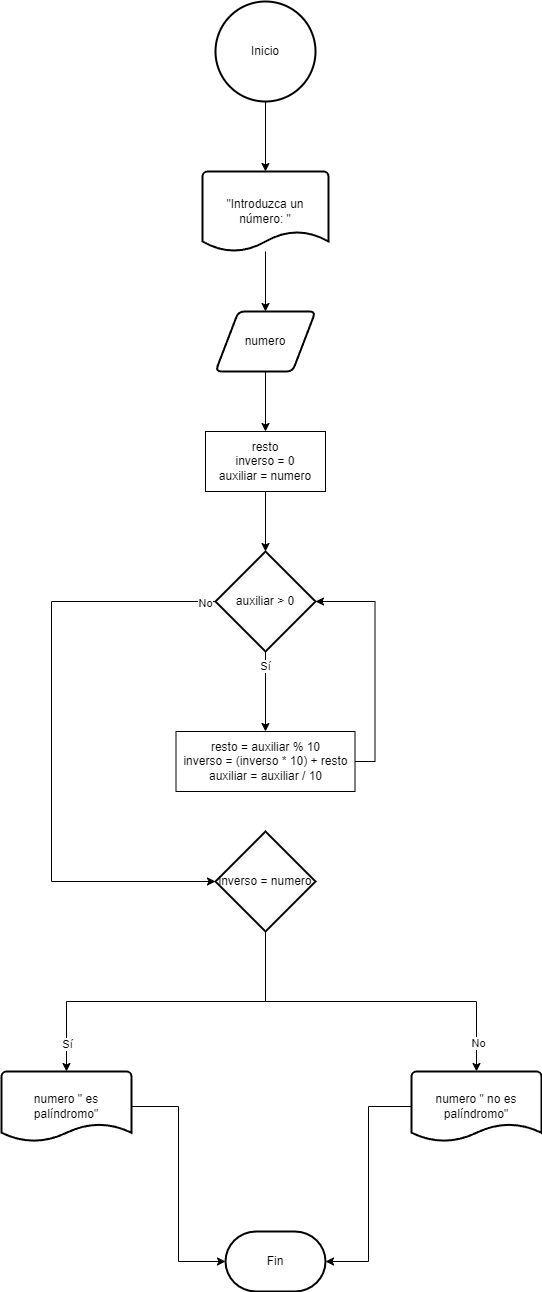

The diagram above was exported from draw.io. Its source (the exported page's mxGraphModel, read from the mxfile embedded in the PNG):
<mxGraphModel dx="1050" dy="591" grid="1" gridSize="10" guides="1" tooltips="1" connect="1" arrows="1" fold="1" page="1" pageScale="1" pageWidth="827" pageHeight="1169" math="0" shadow="0">
  <root>
    <mxCell id="0" />
    <mxCell id="1" parent="0" />
    <mxCell id="3Dc9lLl830BDOpzwvzaI-1" value="Inicio" style="strokeWidth=2;html=1;shape=mxgraph.flowchart.start_2;whiteSpace=wrap;" vertex="1" parent="1">
      <mxGeometry x="364" y="20" width="100" height="100" as="geometry" />
    </mxCell>
    <mxCell id="3Dc9lLl830BDOpzwvzaI-4" style="edgeStyle=orthogonalEdgeStyle;rounded=0;orthogonalLoop=1;jettySize=auto;html=1;" edge="1" parent="1" source="3Dc9lLl830BDOpzwvzaI-2" target="3Dc9lLl830BDOpzwvzaI-5">
      <mxGeometry relative="1" as="geometry">
        <mxPoint x="414" y="340" as="targetPoint" />
      </mxGeometry>
    </mxCell>
    <mxCell id="3Dc9lLl830BDOpzwvzaI-2" value="&quot;Introduzca un número: &quot;" style="strokeWidth=2;html=1;shape=mxgraph.flowchart.document2;whiteSpace=wrap;size=0.25;" vertex="1" parent="1">
      <mxGeometry x="351" y="190" width="126" height="80" as="geometry" />
    </mxCell>
    <mxCell id="3Dc9lLl830BDOpzwvzaI-3" style="edgeStyle=orthogonalEdgeStyle;rounded=0;orthogonalLoop=1;jettySize=auto;html=1;entryX=0.5;entryY=0;entryDx=0;entryDy=0;entryPerimeter=0;" edge="1" parent="1" source="3Dc9lLl830BDOpzwvzaI-1" target="3Dc9lLl830BDOpzwvzaI-2">
      <mxGeometry relative="1" as="geometry" />
    </mxCell>
    <mxCell id="3Dc9lLl830BDOpzwvzaI-6" style="edgeStyle=orthogonalEdgeStyle;rounded=0;orthogonalLoop=1;jettySize=auto;html=1;" edge="1" parent="1" source="3Dc9lLl830BDOpzwvzaI-5" target="3Dc9lLl830BDOpzwvzaI-7">
      <mxGeometry relative="1" as="geometry">
        <mxPoint x="414" y="480" as="targetPoint" />
      </mxGeometry>
    </mxCell>
    <mxCell id="3Dc9lLl830BDOpzwvzaI-5" value="numero" style="shape=parallelogram;html=1;strokeWidth=2;perimeter=parallelogramPerimeter;whiteSpace=wrap;rounded=1;arcSize=12;size=0.23;" vertex="1" parent="1">
      <mxGeometry x="364" y="330" width="100" height="60" as="geometry" />
    </mxCell>
    <mxCell id="3Dc9lLl830BDOpzwvzaI-8" style="edgeStyle=orthogonalEdgeStyle;rounded=0;orthogonalLoop=1;jettySize=auto;html=1;" edge="1" parent="1" source="3Dc9lLl830BDOpzwvzaI-7" target="3Dc9lLl830BDOpzwvzaI-9">
      <mxGeometry relative="1" as="geometry">
        <mxPoint x="414" y="600" as="targetPoint" />
      </mxGeometry>
    </mxCell>
    <mxCell id="3Dc9lLl830BDOpzwvzaI-7" value="resto&lt;br&gt;inverso = 0&lt;br&gt;auxiliar = numero" style="rounded=0;whiteSpace=wrap;html=1;" vertex="1" parent="1">
      <mxGeometry x="354" y="450" width="120" height="60" as="geometry" />
    </mxCell>
    <mxCell id="3Dc9lLl830BDOpzwvzaI-11" style="edgeStyle=orthogonalEdgeStyle;rounded=0;orthogonalLoop=1;jettySize=auto;html=1;exitX=0;exitY=0.5;exitDx=0;exitDy=0;exitPerimeter=0;entryX=0;entryY=0.5;entryDx=0;entryDy=0;entryPerimeter=0;" edge="1" parent="1" source="3Dc9lLl830BDOpzwvzaI-9" target="3Dc9lLl830BDOpzwvzaI-12">
      <mxGeometry relative="1" as="geometry">
        <mxPoint x="210" y="1090" as="targetPoint" />
        <Array as="points">
          <mxPoint x="200" y="620" />
          <mxPoint x="200" y="900" />
        </Array>
      </mxGeometry>
    </mxCell>
    <mxCell id="3Dc9lLl830BDOpzwvzaI-13" value="No" style="edgeLabel;html=1;align=center;verticalAlign=middle;resizable=0;points=[];" vertex="1" connectable="0" parent="3Dc9lLl830BDOpzwvzaI-11">
      <mxGeometry x="-0.9628" y="1" relative="1" as="geometry">
        <mxPoint as="offset" />
      </mxGeometry>
    </mxCell>
    <mxCell id="3Dc9lLl830BDOpzwvzaI-14" style="edgeStyle=orthogonalEdgeStyle;rounded=0;orthogonalLoop=1;jettySize=auto;html=1;" edge="1" parent="1" source="3Dc9lLl830BDOpzwvzaI-9" target="3Dc9lLl830BDOpzwvzaI-16">
      <mxGeometry relative="1" as="geometry">
        <mxPoint x="414" y="770" as="targetPoint" />
      </mxGeometry>
    </mxCell>
    <mxCell id="3Dc9lLl830BDOpzwvzaI-15" value="Sí" style="edgeLabel;html=1;align=center;verticalAlign=middle;resizable=0;points=[];" vertex="1" connectable="0" parent="3Dc9lLl830BDOpzwvzaI-14">
      <mxGeometry x="-0.6617" y="-1" relative="1" as="geometry">
        <mxPoint as="offset" />
      </mxGeometry>
    </mxCell>
    <mxCell id="3Dc9lLl830BDOpzwvzaI-9" value="auxiliar &amp;gt; 0" style="strokeWidth=2;html=1;shape=mxgraph.flowchart.decision;whiteSpace=wrap;" vertex="1" parent="1">
      <mxGeometry x="364" y="570" width="100" height="100" as="geometry" />
    </mxCell>
    <mxCell id="3Dc9lLl830BDOpzwvzaI-18" style="edgeStyle=orthogonalEdgeStyle;rounded=0;orthogonalLoop=1;jettySize=auto;html=1;exitX=0.5;exitY=1;exitDx=0;exitDy=0;exitPerimeter=0;" edge="1" parent="1" source="3Dc9lLl830BDOpzwvzaI-12" target="3Dc9lLl830BDOpzwvzaI-22">
      <mxGeometry relative="1" as="geometry">
        <mxPoint x="220" y="1090" as="targetPoint" />
      </mxGeometry>
    </mxCell>
    <mxCell id="3Dc9lLl830BDOpzwvzaI-20" value="Sí" style="edgeLabel;html=1;align=center;verticalAlign=middle;resizable=0;points=[];" vertex="1" connectable="0" parent="3Dc9lLl830BDOpzwvzaI-18">
      <mxGeometry x="0.8321" relative="1" as="geometry">
        <mxPoint as="offset" />
      </mxGeometry>
    </mxCell>
    <mxCell id="3Dc9lLl830BDOpzwvzaI-19" style="edgeStyle=orthogonalEdgeStyle;rounded=0;orthogonalLoop=1;jettySize=auto;html=1;exitX=0.5;exitY=1;exitDx=0;exitDy=0;exitPerimeter=0;" edge="1" parent="1" source="3Dc9lLl830BDOpzwvzaI-12" target="3Dc9lLl830BDOpzwvzaI-23">
      <mxGeometry relative="1" as="geometry">
        <mxPoint x="610" y="1090" as="targetPoint" />
      </mxGeometry>
    </mxCell>
    <mxCell id="3Dc9lLl830BDOpzwvzaI-21" value="No" style="edgeLabel;html=1;align=center;verticalAlign=middle;resizable=0;points=[];" vertex="1" connectable="0" parent="3Dc9lLl830BDOpzwvzaI-19">
      <mxGeometry x="0.8335" y="1" relative="1" as="geometry">
        <mxPoint as="offset" />
      </mxGeometry>
    </mxCell>
    <mxCell id="3Dc9lLl830BDOpzwvzaI-12" value="inverso = numero" style="strokeWidth=2;html=1;shape=mxgraph.flowchart.decision;whiteSpace=wrap;" vertex="1" parent="1">
      <mxGeometry x="364" y="850" width="100" height="100" as="geometry" />
    </mxCell>
    <mxCell id="3Dc9lLl830BDOpzwvzaI-16" value="resto = auxiliar % 10&lt;br&gt;inverso = (inverso * 10) + resto&lt;br&gt;auxiliar = auxiliar / 10" style="rounded=0;whiteSpace=wrap;html=1;" vertex="1" parent="1">
      <mxGeometry x="324.5" y="750" width="179" height="60" as="geometry" />
    </mxCell>
    <mxCell id="3Dc9lLl830BDOpzwvzaI-17" style="edgeStyle=orthogonalEdgeStyle;rounded=0;orthogonalLoop=1;jettySize=auto;html=1;exitX=1;exitY=0.5;exitDx=0;exitDy=0;entryX=1;entryY=0.5;entryDx=0;entryDy=0;entryPerimeter=0;" edge="1" parent="1" source="3Dc9lLl830BDOpzwvzaI-16" target="3Dc9lLl830BDOpzwvzaI-9">
      <mxGeometry relative="1" as="geometry" />
    </mxCell>
    <mxCell id="3Dc9lLl830BDOpzwvzaI-22" value="numero &quot; es palíndromo&quot;" style="strokeWidth=2;html=1;shape=mxgraph.flowchart.document2;whiteSpace=wrap;size=0.25;" vertex="1" parent="1">
      <mxGeometry x="150" y="1090" width="130" height="70" as="geometry" />
    </mxCell>
    <mxCell id="3Dc9lLl830BDOpzwvzaI-23" value="numero &quot; no es palíndromo&quot;" style="strokeWidth=2;html=1;shape=mxgraph.flowchart.document2;whiteSpace=wrap;size=0.25;" vertex="1" parent="1">
      <mxGeometry x="560" y="1090" width="130" height="70" as="geometry" />
    </mxCell>
    <mxCell id="3Dc9lLl830BDOpzwvzaI-24" value="Fin" style="strokeWidth=2;html=1;shape=mxgraph.flowchart.terminator;whiteSpace=wrap;" vertex="1" parent="1">
      <mxGeometry x="374" y="1250" width="100" height="60" as="geometry" />
    </mxCell>
    <mxCell id="3Dc9lLl830BDOpzwvzaI-26" style="edgeStyle=orthogonalEdgeStyle;rounded=0;orthogonalLoop=1;jettySize=auto;html=1;entryX=0;entryY=0.5;entryDx=0;entryDy=0;entryPerimeter=0;" edge="1" parent="1" source="3Dc9lLl830BDOpzwvzaI-22" target="3Dc9lLl830BDOpzwvzaI-24">
      <mxGeometry relative="1" as="geometry" />
    </mxCell>
    <mxCell id="3Dc9lLl830BDOpzwvzaI-27" style="edgeStyle=orthogonalEdgeStyle;rounded=0;orthogonalLoop=1;jettySize=auto;html=1;entryX=1;entryY=0.5;entryDx=0;entryDy=0;entryPerimeter=0;" edge="1" parent="1" source="3Dc9lLl830BDOpzwvzaI-23" target="3Dc9lLl830BDOpzwvzaI-24">
      <mxGeometry relative="1" as="geometry" />
    </mxCell>
  </root>
</mxGraphModel>